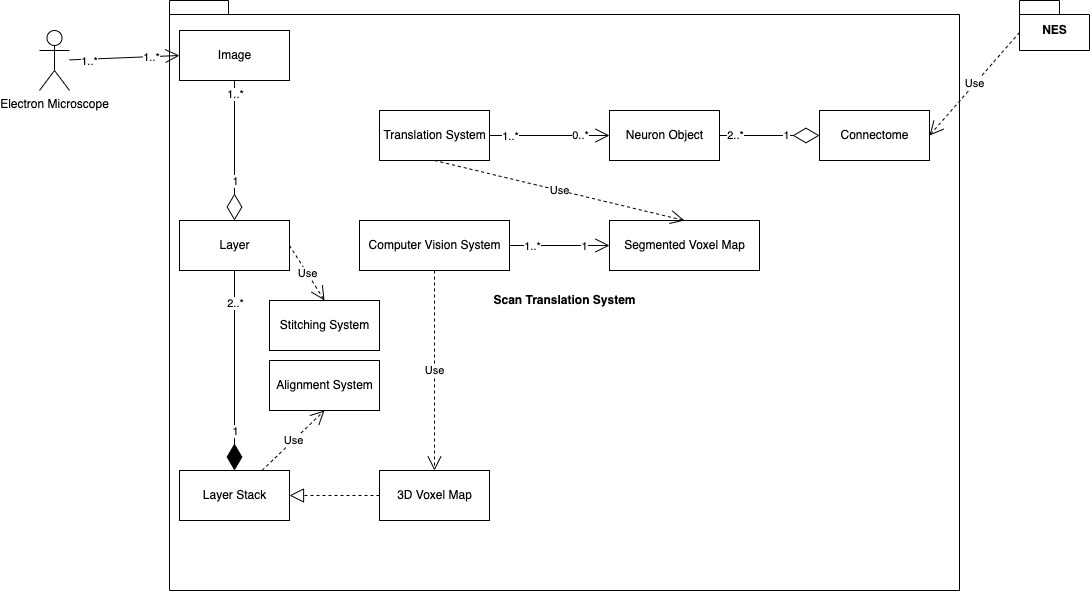

The diagram above was exported from draw.io. Its source (the exported page's mxGraphModel, read from the mxfile embedded in the PNG):
<mxGraphModel dx="1317" dy="671" grid="1" gridSize="10" guides="1" tooltips="1" connect="1" arrows="1" fold="1" page="1" pageScale="1" pageWidth="827" pageHeight="1169" math="0" shadow="0">
  <root>
    <mxCell id="WIyWlLk6GJQsqaUBKTNV-0" />
    <mxCell id="WIyWlLk6GJQsqaUBKTNV-1" parent="WIyWlLk6GJQsqaUBKTNV-0" />
    <mxCell id="isF1hL6VTaRLCkH6V6Ry-60" value="Scan Translation System" style="shape=folder;fontStyle=1;spacingTop=10;tabWidth=40;tabHeight=14;tabPosition=left;html=1;" parent="WIyWlLk6GJQsqaUBKTNV-1" vertex="1">
      <mxGeometry x="170" y="30" width="790" height="590" as="geometry" />
    </mxCell>
    <mxCell id="isF1hL6VTaRLCkH6V6Ry-9" value="Neuron Object" style="html=1;" parent="WIyWlLk6GJQsqaUBKTNV-1" vertex="1">
      <mxGeometry x="610" y="140" width="110" height="50" as="geometry" />
    </mxCell>
    <mxCell id="isF1hL6VTaRLCkH6V6Ry-10" value="Layer" style="html=1;" parent="WIyWlLk6GJQsqaUBKTNV-1" vertex="1">
      <mxGeometry x="180" y="250" width="110" height="50" as="geometry" />
    </mxCell>
    <mxCell id="isF1hL6VTaRLCkH6V6Ry-11" value="Image" style="html=1;" parent="WIyWlLk6GJQsqaUBKTNV-1" vertex="1">
      <mxGeometry x="180" y="60" width="110" height="50" as="geometry" />
    </mxCell>
    <mxCell id="isF1hL6VTaRLCkH6V6Ry-19" value="Layer Stack" style="html=1;" parent="WIyWlLk6GJQsqaUBKTNV-1" vertex="1">
      <mxGeometry x="180" y="500" width="110" height="50" as="geometry" />
    </mxCell>
    <mxCell id="isF1hL6VTaRLCkH6V6Ry-20" value="" style="endArrow=diamondThin;endFill=1;endSize=24;html=1;rounded=0;exitX=0.5;exitY=1;exitDx=0;exitDy=0;entryX=0.5;entryY=0;entryDx=0;entryDy=0;" parent="WIyWlLk6GJQsqaUBKTNV-1" source="isF1hL6VTaRLCkH6V6Ry-10" target="isF1hL6VTaRLCkH6V6Ry-19" edge="1">
      <mxGeometry width="160" relative="1" as="geometry">
        <mxPoint x="390" y="500" as="sourcePoint" />
        <mxPoint x="550" y="500" as="targetPoint" />
      </mxGeometry>
    </mxCell>
    <mxCell id="isF1hL6VTaRLCkH6V6Ry-21" value="2..*" style="edgeLabel;html=1;align=center;verticalAlign=middle;resizable=0;points=[];" parent="isF1hL6VTaRLCkH6V6Ry-20" vertex="1" connectable="0">
      <mxGeometry x="-0.675" relative="1" as="geometry">
        <mxPoint as="offset" />
      </mxGeometry>
    </mxCell>
    <mxCell id="isF1hL6VTaRLCkH6V6Ry-23" value="1" style="edgeLabel;html=1;align=center;verticalAlign=middle;resizable=0;points=[];" parent="isF1hL6VTaRLCkH6V6Ry-20" vertex="1" connectable="0">
      <mxGeometry x="0.4" relative="1" as="geometry">
        <mxPoint y="20" as="offset" />
      </mxGeometry>
    </mxCell>
    <mxCell id="isF1hL6VTaRLCkH6V6Ry-25" value="Electron Microscope" style="shape=umlActor;verticalLabelPosition=bottom;verticalAlign=top;html=1;" parent="WIyWlLk6GJQsqaUBKTNV-1" vertex="1">
      <mxGeometry x="40" y="60" width="30" height="60" as="geometry" />
    </mxCell>
    <mxCell id="isF1hL6VTaRLCkH6V6Ry-26" value="" style="endArrow=open;endFill=1;endSize=12;html=1;rounded=0;entryX=0;entryY=0.5;entryDx=0;entryDy=0;" parent="WIyWlLk6GJQsqaUBKTNV-1" source="isF1hL6VTaRLCkH6V6Ry-25" target="isF1hL6VTaRLCkH6V6Ry-11" edge="1">
      <mxGeometry width="160" relative="1" as="geometry">
        <mxPoint x="370" y="230" as="sourcePoint" />
        <mxPoint x="530" y="230" as="targetPoint" />
      </mxGeometry>
    </mxCell>
    <mxCell id="isF1hL6VTaRLCkH6V6Ry-66" value="1..*" style="edgeLabel;html=1;align=center;verticalAlign=middle;resizable=0;points=[];" parent="isF1hL6VTaRLCkH6V6Ry-26" vertex="1" connectable="0">
      <mxGeometry x="-0.37" y="1" relative="1" as="geometry">
        <mxPoint x="-15" y="3" as="offset" />
      </mxGeometry>
    </mxCell>
    <mxCell id="isF1hL6VTaRLCkH6V6Ry-67" value="1..*" style="edgeLabel;html=1;align=center;verticalAlign=middle;resizable=0;points=[];" parent="isF1hL6VTaRLCkH6V6Ry-26" vertex="1" connectable="0">
      <mxGeometry x="0.4847" relative="1" as="geometry">
        <mxPoint as="offset" />
      </mxGeometry>
    </mxCell>
    <mxCell id="isF1hL6VTaRLCkH6V6Ry-33" value="3D Voxel Map" style="html=1;" parent="WIyWlLk6GJQsqaUBKTNV-1" vertex="1">
      <mxGeometry x="380" y="500" width="110" height="50" as="geometry" />
    </mxCell>
    <mxCell id="isF1hL6VTaRLCkH6V6Ry-34" value="" style="endArrow=block;dashed=1;endFill=0;endSize=12;html=1;rounded=0;entryX=1;entryY=0.5;entryDx=0;entryDy=0;exitX=0;exitY=0.5;exitDx=0;exitDy=0;" parent="WIyWlLk6GJQsqaUBKTNV-1" source="isF1hL6VTaRLCkH6V6Ry-33" target="isF1hL6VTaRLCkH6V6Ry-19" edge="1">
      <mxGeometry width="160" relative="1" as="geometry">
        <mxPoint x="410" y="310" as="sourcePoint" />
        <mxPoint x="570" y="310" as="targetPoint" />
      </mxGeometry>
    </mxCell>
    <mxCell id="isF1hL6VTaRLCkH6V6Ry-35" value="Computer Vision System" style="html=1;" parent="WIyWlLk6GJQsqaUBKTNV-1" vertex="1">
      <mxGeometry x="360" y="250" width="150" height="50" as="geometry" />
    </mxCell>
    <mxCell id="isF1hL6VTaRLCkH6V6Ry-36" value="Segmented Voxel Map" style="html=1;" parent="WIyWlLk6GJQsqaUBKTNV-1" vertex="1">
      <mxGeometry x="610" y="250" width="150" height="50" as="geometry" />
    </mxCell>
    <mxCell id="isF1hL6VTaRLCkH6V6Ry-40" value="" style="endArrow=open;endFill=1;endSize=12;html=1;rounded=0;exitX=1;exitY=0.5;exitDx=0;exitDy=0;entryX=0;entryY=0.5;entryDx=0;entryDy=0;" parent="WIyWlLk6GJQsqaUBKTNV-1" source="isF1hL6VTaRLCkH6V6Ry-35" target="isF1hL6VTaRLCkH6V6Ry-36" edge="1">
      <mxGeometry width="160" relative="1" as="geometry">
        <mxPoint x="410" y="310" as="sourcePoint" />
        <mxPoint x="570" y="310" as="targetPoint" />
      </mxGeometry>
    </mxCell>
    <mxCell id="isF1hL6VTaRLCkH6V6Ry-43" value="1..*" style="edgeLabel;html=1;align=center;verticalAlign=middle;resizable=0;points=[];" parent="isF1hL6VTaRLCkH6V6Ry-40" vertex="1" connectable="0">
      <mxGeometry x="-0.7621" y="-1" relative="1" as="geometry">
        <mxPoint x="10" y="-1" as="offset" />
      </mxGeometry>
    </mxCell>
    <mxCell id="isF1hL6VTaRLCkH6V6Ry-44" value="1" style="edgeLabel;html=1;align=center;verticalAlign=middle;resizable=0;points=[];" parent="isF1hL6VTaRLCkH6V6Ry-40" vertex="1" connectable="0">
      <mxGeometry x="0.4793" y="2" relative="1" as="geometry">
        <mxPoint y="2" as="offset" />
      </mxGeometry>
    </mxCell>
    <mxCell id="isF1hL6VTaRLCkH6V6Ry-41" value="Use" style="endArrow=open;endSize=12;dashed=1;html=1;rounded=0;exitX=0.5;exitY=1;exitDx=0;exitDy=0;entryX=0.5;entryY=0;entryDx=0;entryDy=0;" parent="WIyWlLk6GJQsqaUBKTNV-1" source="isF1hL6VTaRLCkH6V6Ry-35" target="isF1hL6VTaRLCkH6V6Ry-33" edge="1">
      <mxGeometry width="160" relative="1" as="geometry">
        <mxPoint x="540" y="390" as="sourcePoint" />
        <mxPoint x="700" y="390" as="targetPoint" />
      </mxGeometry>
    </mxCell>
    <mxCell id="isF1hL6VTaRLCkH6V6Ry-42" value="Alignment System" style="html=1;" parent="WIyWlLk6GJQsqaUBKTNV-1" vertex="1">
      <mxGeometry x="270" y="390" width="110" height="50" as="geometry" />
    </mxCell>
    <mxCell id="isF1hL6VTaRLCkH6V6Ry-45" value="Connectome" style="html=1;" parent="WIyWlLk6GJQsqaUBKTNV-1" vertex="1">
      <mxGeometry x="820" y="140" width="110" height="50" as="geometry" />
    </mxCell>
    <mxCell id="isF1hL6VTaRLCkH6V6Ry-46" value="Translation System" style="html=1;" parent="WIyWlLk6GJQsqaUBKTNV-1" vertex="1">
      <mxGeometry x="380" y="140" width="110" height="50" as="geometry" />
    </mxCell>
    <mxCell id="isF1hL6VTaRLCkH6V6Ry-47" value="Use" style="endArrow=open;endSize=12;dashed=1;html=1;rounded=0;exitX=0.75;exitY=0;exitDx=0;exitDy=0;entryX=0.5;entryY=1;entryDx=0;entryDy=0;" parent="WIyWlLk6GJQsqaUBKTNV-1" source="isF1hL6VTaRLCkH6V6Ry-19" target="isF1hL6VTaRLCkH6V6Ry-42" edge="1">
      <mxGeometry width="160" relative="1" as="geometry">
        <mxPoint x="110" y="559.31" as="sourcePoint" />
        <mxPoint x="270" y="559.31" as="targetPoint" />
      </mxGeometry>
    </mxCell>
    <mxCell id="isF1hL6VTaRLCkH6V6Ry-49" value="Use" style="endArrow=open;endSize=12;dashed=1;html=1;rounded=0;exitX=0.5;exitY=1;exitDx=0;exitDy=0;entryX=0.5;entryY=0;entryDx=0;entryDy=0;" parent="WIyWlLk6GJQsqaUBKTNV-1" source="isF1hL6VTaRLCkH6V6Ry-46" target="isF1hL6VTaRLCkH6V6Ry-36" edge="1">
      <mxGeometry width="160" relative="1" as="geometry">
        <mxPoint x="410" y="340" as="sourcePoint" />
        <mxPoint x="570" y="340" as="targetPoint" />
      </mxGeometry>
    </mxCell>
    <mxCell id="isF1hL6VTaRLCkH6V6Ry-50" value="" style="endArrow=open;endFill=1;endSize=12;html=1;rounded=0;exitX=1;exitY=0.5;exitDx=0;exitDy=0;entryX=0;entryY=0.5;entryDx=0;entryDy=0;" parent="WIyWlLk6GJQsqaUBKTNV-1" source="isF1hL6VTaRLCkH6V6Ry-46" target="isF1hL6VTaRLCkH6V6Ry-9" edge="1">
      <mxGeometry width="160" relative="1" as="geometry">
        <mxPoint x="410" y="340" as="sourcePoint" />
        <mxPoint x="570" y="340" as="targetPoint" />
      </mxGeometry>
    </mxCell>
    <mxCell id="isF1hL6VTaRLCkH6V6Ry-51" value="0..*" style="edgeLabel;html=1;align=center;verticalAlign=middle;resizable=0;points=[];" parent="isF1hL6VTaRLCkH6V6Ry-50" vertex="1" connectable="0">
      <mxGeometry x="0.7775" y="1" relative="1" as="geometry">
        <mxPoint x="-17" as="offset" />
      </mxGeometry>
    </mxCell>
    <mxCell id="isF1hL6VTaRLCkH6V6Ry-52" value="1..*" style="edgeLabel;html=1;align=center;verticalAlign=middle;resizable=0;points=[];" parent="isF1hL6VTaRLCkH6V6Ry-50" vertex="1" connectable="0">
      <mxGeometry x="-0.8397" y="-2" relative="1" as="geometry">
        <mxPoint x="10" y="-2" as="offset" />
      </mxGeometry>
    </mxCell>
    <mxCell id="isF1hL6VTaRLCkH6V6Ry-54" value="" style="endArrow=diamondThin;endFill=0;endSize=24;html=1;rounded=0;exitX=0.5;exitY=1;exitDx=0;exitDy=0;entryX=0.5;entryY=0;entryDx=0;entryDy=0;" parent="WIyWlLk6GJQsqaUBKTNV-1" source="isF1hL6VTaRLCkH6V6Ry-11" target="isF1hL6VTaRLCkH6V6Ry-10" edge="1">
      <mxGeometry width="160" relative="1" as="geometry">
        <mxPoint x="240" y="180" as="sourcePoint" />
        <mxPoint x="400" y="180" as="targetPoint" />
      </mxGeometry>
    </mxCell>
    <mxCell id="isF1hL6VTaRLCkH6V6Ry-55" value="1" style="edgeLabel;html=1;align=center;verticalAlign=middle;resizable=0;points=[];" parent="isF1hL6VTaRLCkH6V6Ry-54" vertex="1" connectable="0">
      <mxGeometry x="0.5094" relative="1" as="geometry">
        <mxPoint y="-6" as="offset" />
      </mxGeometry>
    </mxCell>
    <mxCell id="isF1hL6VTaRLCkH6V6Ry-56" value="1..*" style="edgeLabel;html=1;align=center;verticalAlign=middle;resizable=0;points=[];" parent="isF1hL6VTaRLCkH6V6Ry-54" vertex="1" connectable="0">
      <mxGeometry x="-0.8108" relative="1" as="geometry">
        <mxPoint as="offset" />
      </mxGeometry>
    </mxCell>
    <mxCell id="isF1hL6VTaRLCkH6V6Ry-57" value="" style="endArrow=diamondThin;endFill=0;endSize=24;html=1;rounded=0;exitX=1;exitY=0.5;exitDx=0;exitDy=0;entryX=0;entryY=0.5;entryDx=0;entryDy=0;" parent="WIyWlLk6GJQsqaUBKTNV-1" source="isF1hL6VTaRLCkH6V6Ry-9" target="isF1hL6VTaRLCkH6V6Ry-45" edge="1">
      <mxGeometry width="160" relative="1" as="geometry">
        <mxPoint x="640" y="340" as="sourcePoint" />
        <mxPoint x="800" y="340" as="targetPoint" />
      </mxGeometry>
    </mxCell>
    <mxCell id="isF1hL6VTaRLCkH6V6Ry-58" value="2..*" style="edgeLabel;html=1;align=center;verticalAlign=middle;resizable=0;points=[];" parent="isF1hL6VTaRLCkH6V6Ry-57" vertex="1" connectable="0">
      <mxGeometry x="-0.7576" y="2" relative="1" as="geometry">
        <mxPoint x="3" y="1" as="offset" />
      </mxGeometry>
    </mxCell>
    <mxCell id="isF1hL6VTaRLCkH6V6Ry-59" value="1" style="edgeLabel;html=1;align=center;verticalAlign=middle;resizable=0;points=[];" parent="isF1hL6VTaRLCkH6V6Ry-57" vertex="1" connectable="0">
      <mxGeometry x="0.3713" y="1" relative="1" as="geometry">
        <mxPoint x="-3" as="offset" />
      </mxGeometry>
    </mxCell>
    <mxCell id="isF1hL6VTaRLCkH6V6Ry-61" value="NES" style="shape=folder;fontStyle=1;spacingTop=10;tabWidth=40;tabHeight=14;tabPosition=left;html=1;" parent="WIyWlLk6GJQsqaUBKTNV-1" vertex="1">
      <mxGeometry x="1020" y="30" width="70" height="50" as="geometry" />
    </mxCell>
    <mxCell id="isF1hL6VTaRLCkH6V6Ry-62" value="Use" style="endArrow=open;endSize=12;dashed=1;html=1;rounded=0;exitX=0;exitY=0;exitDx=0;exitDy=32;exitPerimeter=0;entryX=1;entryY=0.5;entryDx=0;entryDy=0;" parent="WIyWlLk6GJQsqaUBKTNV-1" source="isF1hL6VTaRLCkH6V6Ry-61" target="isF1hL6VTaRLCkH6V6Ry-45" edge="1">
      <mxGeometry width="160" relative="1" as="geometry">
        <mxPoint x="780" y="340" as="sourcePoint" />
        <mxPoint x="940" y="340" as="targetPoint" />
      </mxGeometry>
    </mxCell>
    <mxCell id="isF1hL6VTaRLCkH6V6Ry-63" value="Stitching System" style="html=1;" parent="WIyWlLk6GJQsqaUBKTNV-1" vertex="1">
      <mxGeometry x="270" y="330" width="110" height="50" as="geometry" />
    </mxCell>
    <mxCell id="isF1hL6VTaRLCkH6V6Ry-64" value="Use" style="endArrow=open;endSize=12;dashed=1;html=1;rounded=0;exitX=1;exitY=0.5;exitDx=0;exitDy=0;entryX=0.5;entryY=0;entryDx=0;entryDy=0;" parent="WIyWlLk6GJQsqaUBKTNV-1" source="isF1hL6VTaRLCkH6V6Ry-10" target="isF1hL6VTaRLCkH6V6Ry-63" edge="1">
      <mxGeometry width="160" relative="1" as="geometry">
        <mxPoint x="294" y="220" as="sourcePoint" />
        <mxPoint x="454" y="220" as="targetPoint" />
      </mxGeometry>
    </mxCell>
  </root>
</mxGraphModel>